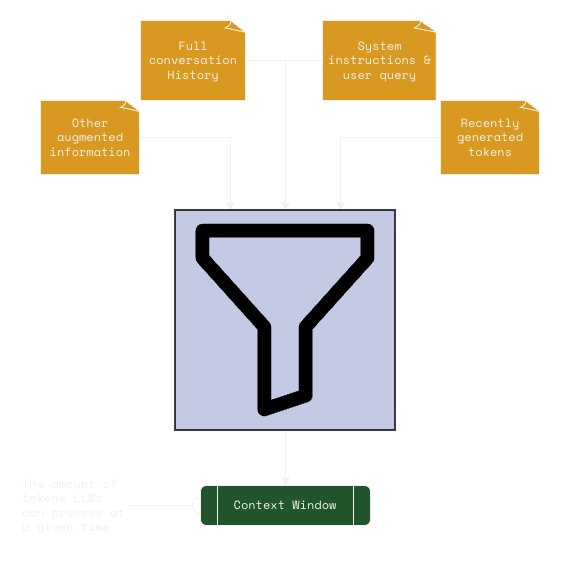

The diagram above was exported from draw.io. Its source (the exported page's mxGraphModel, read from the mxfile embedded in the PNG):
<mxGraphModel dx="976" dy="1036" grid="1" gridSize="10" guides="1" tooltips="1" connect="1" arrows="0" fold="1" page="0" pageScale="1" pageWidth="1654" pageHeight="1169" math="0" shadow="0">
  <root>
    <mxCell id="0" />
    <mxCell id="1" parent="0" />
    <mxCell id="kDLwjxR2rvJkBRmxdHE6-16" edge="1" parent="1" source="kDLwjxR2rvJkBRmxdHE6-4" style="edgeStyle=orthogonalEdgeStyle;rounded=0;orthogonalLoop=1;jettySize=auto;html=1;exitX=1;exitY=0.5;exitDx=0;exitDy=0;exitPerimeter=0;fontFamily=Space Mono;fontSource=https%3A%2F%2Ffonts.googleapis.com%2Fcss%3Ffamily%3DSpace%2BMono;fontColor=light-dark(#f1f0ec, #ededed);entryX=0.5;entryY=0;entryDx=0;entryDy=0;strokeColor=light-dark(#f1f0ec, #ededed);" target="kDLwjxR2rvJkBRmxdHE6-25">
      <mxGeometry relative="1" as="geometry" />
    </mxCell>
    <mxCell id="kDLwjxR2rvJkBRmxdHE6-4" parent="1" style="whiteSpace=wrap;html=1;shape=mxgraph.basic.document;fontFamily=Space Mono;fontSource=https%3A%2F%2Ffonts.googleapis.com%2Fcss%3Ffamily%3DSpace%2BMono;strokeColor=light-dark(#f1f0ec, #ededed);align=center;verticalAlign=middle;fontSize=12;fontColor=light-dark(#f1f0ec, #ededed);fillColor=light-dark(#d99920, #ededed);" value="Full conversation History" vertex="1">
      <mxGeometry height="80" width="106" x="290" y="-90" as="geometry" />
    </mxCell>
    <mxCell id="kDLwjxR2rvJkBRmxdHE6-18" edge="1" parent="1" source="kDLwjxR2rvJkBRmxdHE6-7" style="edgeStyle=orthogonalEdgeStyle;rounded=0;orthogonalLoop=1;jettySize=auto;html=1;exitX=0;exitY=0.5;exitDx=0;exitDy=0;exitPerimeter=0;entryX=0.5;entryY=0;entryDx=0;entryDy=0;fontFamily=Space Mono;fontSource=https%3A%2F%2Ffonts.googleapis.com%2Fcss%3Ffamily%3DSpace%2BMono;fontColor=light-dark(#f1f0ec, #ededed);strokeColor=light-dark(#f1f0ec, #ededed);" target="kDLwjxR2rvJkBRmxdHE6-25">
      <mxGeometry relative="1" as="geometry" />
    </mxCell>
    <mxCell id="kDLwjxR2rvJkBRmxdHE6-7" parent="1" style="whiteSpace=wrap;html=1;shape=mxgraph.basic.document;fontFamily=Space Mono;fontSource=https%3A%2F%2Ffonts.googleapis.com%2Fcss%3Ffamily%3DSpace%2BMono;strokeColor=light-dark(#f1f0ec, #ededed);align=center;verticalAlign=middle;fontSize=12;fontColor=light-dark(#f1f0ec, #ededed);fillColor=light-dark(#d99920, #ededed);" value="System instructions &amp;amp; user query" vertex="1">
      <mxGeometry height="80" width="115" x="472" y="-90" as="geometry" />
    </mxCell>
    <mxCell id="kDLwjxR2rvJkBRmxdHE6-22" edge="1" parent="1" source="kDLwjxR2rvJkBRmxdHE6-8" style="edgeStyle=orthogonalEdgeStyle;rounded=0;orthogonalLoop=1;jettySize=auto;html=1;exitX=0;exitY=0.5;exitDx=0;exitDy=0;exitPerimeter=0;entryX=0.75;entryY=0;entryDx=0;entryDy=0;fontFamily=Space Mono;fontSource=https%3A%2F%2Ffonts.googleapis.com%2Fcss%3Ffamily%3DSpace%2BMono;fontColor=light-dark(#f1f0ec, #ededed);strokeColor=light-dark(#f1f0ec, #ededed);" target="kDLwjxR2rvJkBRmxdHE6-25">
      <mxGeometry relative="1" as="geometry" />
    </mxCell>
    <mxCell id="kDLwjxR2rvJkBRmxdHE6-8" parent="1" style="whiteSpace=wrap;html=1;shape=mxgraph.basic.document;fontFamily=Space Mono;fontSource=https%3A%2F%2Ffonts.googleapis.com%2Fcss%3Ffamily%3DSpace%2BMono;strokeColor=light-dark(#f1f0ec, #ededed);align=center;verticalAlign=middle;fontSize=12;fontColor=light-dark(#f1f0ec, #ededed);fillColor=light-dark(#d99920, #ededed);" value="Recently generated tokens" vertex="1">
      <mxGeometry height="74" width="100" x="590" y="-10" as="geometry" />
    </mxCell>
    <mxCell id="kDLwjxR2rvJkBRmxdHE6-21" edge="1" parent="1" source="kDLwjxR2rvJkBRmxdHE6-9" style="edgeStyle=orthogonalEdgeStyle;rounded=0;orthogonalLoop=1;jettySize=auto;html=1;exitX=1;exitY=0.5;exitDx=0;exitDy=0;exitPerimeter=0;entryX=0.25;entryY=0;entryDx=0;entryDy=0;fontFamily=Space Mono;fontSource=https%3A%2F%2Ffonts.googleapis.com%2Fcss%3Ffamily%3DSpace%2BMono;fontColor=light-dark(#f1f0ec, #ededed);strokeColor=light-dark(#f1f0ec, #ededed);" target="kDLwjxR2rvJkBRmxdHE6-25">
      <mxGeometry relative="1" as="geometry" />
    </mxCell>
    <mxCell id="kDLwjxR2rvJkBRmxdHE6-9" parent="1" style="whiteSpace=wrap;html=1;shape=mxgraph.basic.document;fontFamily=Space Mono;fontSource=https%3A%2F%2Ffonts.googleapis.com%2Fcss%3Ffamily%3DSpace%2BMono;fillColor=light-dark(#d99920, #ededed);fontColor=light-dark(#f1f0ec, #ededed);strokeColor=light-dark(#f1f0ec, #ededed);" value="Other augmented information" vertex="1">
      <mxGeometry height="74" width="100" x="190" y="-10" as="geometry" />
    </mxCell>
    <mxCell id="kDLwjxR2rvJkBRmxdHE6-20" edge="1" parent="1" source="kDLwjxR2rvJkBRmxdHE6-25" style="edgeStyle=orthogonalEdgeStyle;rounded=0;orthogonalLoop=1;jettySize=auto;html=1;exitX=0.5;exitY=1;exitDx=0;exitDy=0;fontFamily=Space Mono;fontSource=https%3A%2F%2Ffonts.googleapis.com%2Fcss%3Ffamily%3DSpace%2BMono;strokeColor=light-dark(#f1f0ec, #ededed);" target="kDLwjxR2rvJkBRmxdHE6-19">
      <mxGeometry relative="1" as="geometry" />
    </mxCell>
    <mxCell id="kDLwjxR2rvJkBRmxdHE6-19" parent="1" style="shape=process;whiteSpace=wrap;html=1;backgroundOutline=1;rounded=1;fontFamily=Space Mono;fontSource=https%3A%2F%2Ffonts.googleapis.com%2Fcss%3Ffamily%3DSpace%2BMono;fillColor=light-dark(#21562c, #ededed);fontColor=light-dark(#f1f0ec, #ededed);strokeColor=light-dark(#f1f0ec, #ededed);" value="Context Window" vertex="1">
      <mxGeometry height="40" width="170" x="350" y="375" as="geometry" />
    </mxCell>
    <mxCell id="kDLwjxR2rvJkBRmxdHE6-24" edge="1" parent="1" source="kDLwjxR2rvJkBRmxdHE6-23" style="edgeStyle=orthogonalEdgeStyle;rounded=0;orthogonalLoop=1;jettySize=auto;html=1;exitX=1;exitY=0.5;exitDx=0;exitDy=0;endArrow=halfCircle;endFill=0;fontFamily=Space Mono;fontSource=https%3A%2F%2Ffonts.googleapis.com%2Fcss%3Ffamily%3DSpace%2BMono;strokeColor=light-dark(#f1f0ec, #ededed);" target="kDLwjxR2rvJkBRmxdHE6-19">
      <mxGeometry relative="1" as="geometry" />
    </mxCell>
    <mxCell id="kDLwjxR2rvJkBRmxdHE6-23" parent="1" style="text;html=1;whiteSpace=wrap;strokeColor=none;fillColor=none;align=left;verticalAlign=middle;rounded=0;fontFamily=Space Mono;fontSource=https%3A%2F%2Ffonts.googleapis.com%2Fcss%3Ffamily%3DSpace%2BMono;fontColor=light-dark(#f1f0ec, #ededed);" value="The amount of tokens LLMs can process at a given time" vertex="1">
      <mxGeometry height="70" width="110" x="170" y="360" as="geometry" />
    </mxCell>
    <mxCell id="kDLwjxR2rvJkBRmxdHE6-25" parent="1" style="shape=image;html=1;verticalAlign=top;verticalLabelPosition=bottom;labelBackgroundColor=#ffffff;imageAspect=0;aspect=fixed;image=https://icons.diagrams.net/icon-cache1/Bootstrap_Vol_3-2297/funnel-886.svg;strokeColor=light-dark(#f1f0ec, #ededed);align=center;fontFamily=Space Mono;fontSource=https%3A%2F%2Ffonts.googleapis.com%2Fcss%3Ffamily%3DSpace%2BMono;fontSize=12;fontColor=light-dark(#f9f6f6, #ededed);fillColor=default;shadow=0;imageBorder=default;imageBackground=light-dark(#c4cae4, #ededed);fillStyle=solid;" value="" vertex="1">
      <mxGeometry height="220" width="220" x="325" y="100" as="geometry" />
    </mxCell>
  </root>
</mxGraphModel>